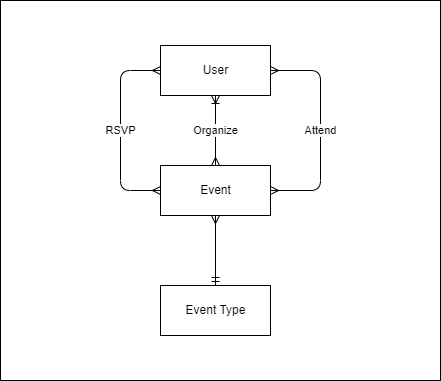

The diagram above was exported from draw.io. Its source (the exported page's mxGraphModel, read from the mxfile embedded in the PNG):
<mxGraphModel dx="1217" dy="1703" grid="1" gridSize="10" guides="1" tooltips="1" connect="1" arrows="1" fold="1" page="1" pageScale="1" pageWidth="850" pageHeight="1100" math="0" shadow="0">
  <root>
    <mxCell id="0" />
    <mxCell id="1" parent="0" />
    <mxCell id="9" value="" style="html=1;" vertex="1" parent="1">
      <mxGeometry x="40" y="-5" width="440" height="380" as="geometry" />
    </mxCell>
    <mxCell id="4" style="edgeStyle=none;html=1;exitX=0.5;exitY=1;exitDx=0;exitDy=0;entryX=0.5;entryY=0;entryDx=0;entryDy=0;startArrow=ERmany;startFill=0;endArrow=ERmandOne;endFill=0;" edge="1" parent="1" source="2" target="3">
      <mxGeometry relative="1" as="geometry" />
    </mxCell>
    <mxCell id="2" value="Event" style="html=1;" vertex="1" parent="1">
      <mxGeometry x="200" y="160" width="110" height="50" as="geometry" />
    </mxCell>
    <mxCell id="3" value="Event Type" style="html=1;" vertex="1" parent="1">
      <mxGeometry x="200" y="280" width="110" height="50" as="geometry" />
    </mxCell>
    <mxCell id="6" value="Organize" style="edgeStyle=none;html=1;exitX=0.5;exitY=1;exitDx=0;exitDy=0;entryX=0.5;entryY=0;entryDx=0;entryDy=0;startArrow=ERoneToMany;startFill=0;endArrow=ERmany;endFill=0;" edge="1" parent="1" source="5" target="2">
      <mxGeometry relative="1" as="geometry" />
    </mxCell>
    <mxCell id="7" value="Attend" style="edgeStyle=none;html=1;entryX=1;entryY=0.5;entryDx=0;entryDy=0;startArrow=ERmany;startFill=0;endArrow=ERmany;endFill=0;exitX=1;exitY=0.5;exitDx=0;exitDy=0;" edge="1" parent="1" source="5" target="2">
      <mxGeometry relative="1" as="geometry">
        <Array as="points">
          <mxPoint x="360" y="65" />
          <mxPoint x="360" y="185" />
        </Array>
      </mxGeometry>
    </mxCell>
    <mxCell id="8" value="RSVP" style="edgeStyle=none;html=1;exitX=0;exitY=0.5;exitDx=0;exitDy=0;entryX=0;entryY=0.5;entryDx=0;entryDy=0;startArrow=ERmany;startFill=0;endArrow=ERmany;endFill=0;" edge="1" parent="1" source="5" target="2">
      <mxGeometry relative="1" as="geometry">
        <Array as="points">
          <mxPoint x="160" y="65" />
          <mxPoint x="160" y="185" />
        </Array>
      </mxGeometry>
    </mxCell>
    <mxCell id="5" value="User" style="html=1;" vertex="1" parent="1">
      <mxGeometry x="200" y="40" width="110" height="50" as="geometry" />
    </mxCell>
  </root>
</mxGraphModel>